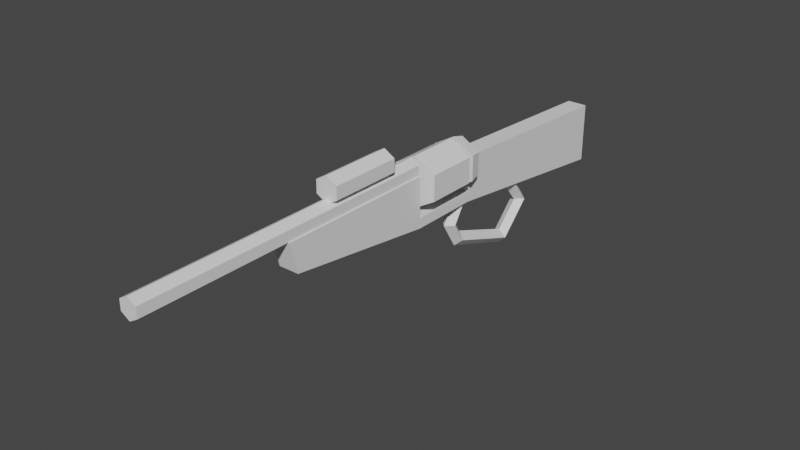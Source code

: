 # Source: big_iron_1.blend  (saved by Blender 4.0.36; exported with 4.5.12 LTS)
import bpy
from mathutils import Matrix  # noqa: F401  (used for matrix-valued properties, if any)

bpy.ops.wm.read_factory_settings(use_empty=True)
scene = bpy.context.scene
scene.name = 'Scene'

# ---- world
world_world = bpy.data.worlds.new('World'); scene.world = world_world
world_world.use_nodes = True; world_world.node_tree.nodes.clear()
_N = world_world.node_tree.nodes; _L = world_world.node_tree.links
n0 = _N.new('ShaderNodeOutputWorld'); n0.name = 'World Output'; n0.location = (300, 300)
n1 = _N.new('ShaderNodeBackground'); n1.name = 'Background'; n1.location = (10, 300)
n1.inputs[0].default_value = (0.05088, 0.05088, 0.05088, 1.0)
_L.new(n1.outputs[0], n0.inputs[0])
n0.is_active_output = True
world_world.color = (0.05088, 0.05088, 0.05088)
world_world.use_sun_shadow = False
world_world.sun_shadow_jitter_overblur = 0.0

# ---- meshes
me_cylinder = bpy.data.meshes.new('Cylinder')
me_cylinder.from_pydata([(0.0, 1.0, -1.0), (0.0, 1.0, 1.0), (0.866, 0.5, -1.0), (0.866, 0.5, 1.0), (0.866, -0.5, -1.0), (0.866, -0.5, 1.0), (-8.742e-08, -1.0, -1.0), (-8.742e-08, -1.0, 1.0), (-0.866, -0.5, -1.0), (-0.866, -0.5, 1.0), (-0.866, 0.5, -1.0), (-0.866, 0.5, 1.0)], [], [(0, 1, 3, 2), (2, 3, 5, 4), (4, 5, 7, 6), (6, 7, 9, 8), (3, 1, 11, 9, 7, 5), (8, 9, 11, 10), (10, 11, 1, 0), (0, 2, 4, 6, 8, 10)])
_uv = me_cylinder.uv_layers.new(name='UVMap')
_uv.uv.foreach_set('vector', [1.0, 0.7525, 1.0, 1.003, 0.8333, 1.003, 0.8333, 0.7525, 0.8333, 0.7525, 0.8333, 1.003, 0.6667, 1.003, 0.6667, 0.7525, 0.6667, 0.7525, 0.6667, 1.003, 0.5, 1.003, 0.5, 0.7525, 0.5, 0.7525, 0.5, 1.003, 0.3333, 1.003, 0.3333, 0.7525, 0.4578, 0.6875, 0.25, 0.7475, 0.04215, 0.6875, 0.04215, 0.5675, 0.25, 0.5075, 0.4578, 0.5675, 0.3333, 0.7525, 0.3333, 1.003, 0.1667, 1.003, 0.1667, 0.7525, 0.1667, 0.7525, 0.1667, 1.003, -5.96e-08, 1.003, -5.96e-08, 0.7525, 0.75, 0.7475, 0.9578, 0.6875, 0.9578, 0.5675, 0.75, 0.5075, 0.5422, 0.5675, 0.5422, 0.6875])
me_cylinder.use_remesh_fix_poles = True
me_cylinder.use_remesh_preserve_attributes = False
me_cylinder.update()
me_cube_001 = bpy.data.meshes.new('Cube.001')
me_cube_001.from_pydata([(-1.0, 1.933, -1.0), (-1.0, -1.0, -0.2), (0.0, 1.0, 1.6), (-1.0, 1.0, -1.0), (0.0, 1.8, 1.6), (-1.0, -1.1, 1.0), (0.0, 1.967, 1.466), (0.0, -3.0, 1.6), (-1.0, 1.0, -0.6), (-1.0, 1.0, -1.0), (-1.0, 4.6, -2.0), (0.866, 1.0, 1.4), (-1.0, 1.933, -1.0), (0.0, 2.089, 1.1), (-1.0, 1.0, 1.0), (-1.0, 1.933, -0.6), (0.866, -3.0, 1.4), (-1.0, 4.6, 0.4), (2.165, 1.8, 0.1), (1.0, 1.933, -1.0), (1.0, 1.0, -1.0), (0.866, 1.0, 1.0), (-2.186e-07, 1.8, -0.4), (1.0, -1.0, -0.2), (1.0, -1.1, 1.0), (1.0, 1.0, -0.6), (0.866, -3.0, 1.0), (2.165, 1.8, 1.1), (1.0, 1.0, -1.0), (1.0, 1.933, -1.0), (1.875, 1.967, 1.033), (1.0, 4.6, -2.0), (1.0, 1.0, 1.0), (1.0, 1.933, -0.6), (-2.165, 1.8, 0.1), (1.0, 4.6, 0.4), (-8.742e-08, -3.0, 0.8), (1.083, 2.089, 0.85), (-0.866, 1.0, 1.0), (2.165, 1.8, 0.1), (-0.866, -3.0, 1.0), (1.875, 1.967, 0.167), (-0.866, 1.0, 1.4), (-0.866, -3.0, 1.4), (1.083, 2.089, 0.35), (-4.068e-07, 1.8, -0.4), (-2.165, 1.8, 0.1), (-1.875, 1.967, 0.167), (-1.083, 2.089, 0.35), (-2.165, 1.8, 1.1), (-1.875, 1.967, 1.033), (-1.083, 2.089, 0.85), (2.165, 1.8, 1.1), (2.165, 1.8, 1.1), (2.165, 1.8, 0.1), (2.165, 1.8, 0.1), (-2.186e-07, 1.8, -0.4), (-4.068e-07, 1.8, -0.4), (-2.165, 1.8, 0.1), (-2.165, 1.8, 0.5575), (-2.165, 1.8, 1.1), (-2.165, 1.8, 1.1), (-0.1272, 1.8, 1.571), (-1.0, 1.0, -0.6), (1.0, 1.0, -0.6), (-0.866, -1.1, 1.0), (0.866, -1.1, 1.0), (-8.742e-08, -1.083, 0.8), (1.0, 1.0, -1.0), (-1.0, 1.0, -1.0), (-0.866, 1.0, 1.0), (-1.0, 2.092, 0.7762), (0.0, 2.118, 0.7723), (-0.7564, 2.102, 0.7747), (0.7564, 2.102, 0.7747), (1.0, 2.092, 0.7762), (2.165, 1.8, 1.1), (1.0, 2.092, 0.3691), (1.0, 2.089, 0.3309), (1.0, 1.967, -0.03509), (1.0, 1.933, -0.06188), (-2.876e-07, 1.933, -0.2928), (-1.0, 2.092, 0.3691), (-1.0, 2.089, 0.3309), (-1.0, 1.933, -0.06188), (-1.0, 1.967, -0.03509), (-0.386, 1.8, 1.511)], [], [(69, 1, 5, 14, 63, 8), (8, 63, 9, 69), (14, 32, 64, 63), (64, 28, 9, 63), (64, 32, 24, 23, 68, 25), (25, 68, 28, 64), (65, 5, 1, 23, 24, 66, 67), (23, 1, 69, 68), (69, 9, 28, 68), (66, 24, 32, 14, 5, 65, 70, 21), (69, 9, 63, 15, 0, 12, 3), (8, 63, 9, 69), (29, 12, 0, 19), (28, 68, 20, 29, 19, 33, 64), (25, 68, 28, 64), (69, 3, 20, 68), (12, 29, 20, 3), (64, 33, 15, 63), (82, 71, 17, 10, 0, 15, 84, 85, 83), (10, 17, 35, 31), (80, 33, 19, 31, 35, 75, 77, 78, 79), (84, 15, 33, 80, 81), (10, 31, 19, 0), (75, 35, 17, 71, 73, 72, 74), (2, 7, 16, 11), (21, 11, 16, 26, 66), (66, 26, 36, 67), (36, 40, 38, 70, 65, 67), (7, 43, 40, 36, 26, 16), (38, 40, 43, 42), (42, 43, 7, 2), (42, 2, 11, 21, 70, 38), (13, 6, 30, 37), (53, 27, 76), (76, 4, 53), (4, 52, 53), (74, 72, 13, 37), (30, 6, 4, 76, 27), (75, 74, 37, 44, 77), (30, 27, 39, 41), (37, 30, 41, 44), (55, 54, 39, 27, 53), (77, 44, 78), (41, 39, 45, 81, 80, 79), (78, 44, 41, 79), (45, 39, 54, 56, 57), (48, 82, 83), (45, 46, 47, 85, 84, 81), (47, 48, 83, 85), (45, 57, 34), (46, 34, 58), (47, 46, 49, 50), (48, 47, 50, 51), (49, 46, 58, 59, 61, 60), (48, 51, 73, 71, 82), (51, 50, 6, 13), (49, 60, 62), (51, 13, 72, 73), (4, 6, 50, 49, 86), (53, 76, 18, 55), (76, 53, 52), (54, 55, 18, 22, 56), (57, 56, 22, 34), (58, 34, 59), (62, 60, 61, 86), (61, 59, 34, 22, 18, 76, 4, 86), (62, 86, 4), (76, 52, 4)])
_uv = me_cube_001.uv_layers.new(name='UVMap')
_uv.uv.foreach_set('vector', [0.04191, 0.2005, 0.07831, 0.03411, 0.1706, 0.01071, 0.1979, 0.1745, 0.07311, 0.1953, 0.07311, 0.1953, 0.07311, 0.1953, 0.07311, 0.1953, 0.04191, 0.2005, 0.04191, 0.2005, 0.7966, 0.01071, 0.9548, 0.01071, 0.9548, 0.1372, 0.7966, 0.1372, 0.9548, 0.1372, 0.9548, 0.1689, 0.7966, 0.1689, 0.7966, 0.1372, 0.3441, 0.1953, 0.2193, 0.1745, 0.2466, 0.01071, 0.3389, 0.03411, 0.3753, 0.2005, 0.3441, 0.1953, 0.3441, 0.1953, 0.3753, 0.2005, 0.3753, 0.2005, 0.3441, 0.1953, 0.7966, 0.2009, 0.7966, 0.1903, 0.8916, 0.1903, 0.8916, 0.3484, 0.7966, 0.3484, 0.7966, 0.3379, 0.8124, 0.2694, 0.4068, 0.7216, 0.5649, 0.7227, 0.5649, 0.8894, 0.4068, 0.8883, 0.5649, 0.8894, 0.5649, 0.8894, 0.4068, 0.8883, 0.4068, 0.8883, 0.1796, 0.9255, 0.169, 0.9255, 0.169, 0.7595, 0.3272, 0.7595, 0.3272, 0.9255, 0.3166, 0.9255, 0.3166, 0.7595, 0.1796, 0.7595, 0.04191, 0.2005, 0.04191, 0.2005, 0.07311, 0.1953, 0.08524, 0.2681, 0.05404, 0.2733, 0.05404, 0.2733, 0.04191, 0.2005, 0.07311, 0.1953, 0.07311, 0.1953, 0.04191, 0.2005, 0.04191, 0.2005, 0.3699, 0.6995, 0.3699, 0.8577, 0.3699, 0.8577, 0.3699, 0.6995, 0.3753, 0.2005, 0.3753, 0.2005, 0.3753, 0.2005, 0.3632, 0.2733, 0.3632, 0.2733, 0.332, 0.2681, 0.3441, 0.1953, 0.3441, 0.1953, 0.3753, 0.2005, 0.3753, 0.2005, 0.3441, 0.1953, 0.9307, 0.3745, 0.9307, 0.3745, 0.9307, 0.5327, 0.9307, 0.5327, 0.6034, 0.8964, 0.6034, 0.7384, 0.6761, 0.7388, 0.6761, 0.8968, 0.9515, 0.8704, 0.8777, 0.8704, 0.8777, 0.7123, 0.9515, 0.7123, 0.1629, 0.2679, 0.1947, 0.2626, 0.1979, 0.4631, 0.01071, 0.4943, 0.05404, 0.2733, 0.08524, 0.2681, 0.1272, 0.2611, 0.1297, 0.2634, 0.1599, 0.2681, 0.6981, 0.902, 0.6981, 0.7123, 0.8563, 0.7123, 0.8563, 0.902, 0.29, 0.2611, 0.332, 0.2681, 0.3632, 0.2733, 0.4065, 0.4943, 0.2193, 0.4631, 0.2226, 0.2626, 0.2543, 0.2679, 0.2574, 0.2681, 0.2875, 0.2634, 0.913, 0.1903, 0.9555, 0.1903, 0.9555, 0.3484, 0.913, 0.3484, 0.9312, 0.2694, 0.3271, 0.7381, 0.169, 0.7371, 0.169, 0.5157, 0.3271, 0.5167, 0.7512, 0.5721, 0.7512, 0.3745, 0.9093, 0.3747, 0.9093, 0.5723, 0.8901, 0.5715, 0.8303, 0.5702, 0.7704, 0.5714, 0.4965, 0.3835, 0.4965, 0.6998, 0.4279, 0.7001, 0.4279, 0.3839, 0.7298, 0.6908, 0.6981, 0.6908, 0.6981, 0.3745, 0.7298, 0.3745, 0.7298, 0.5248, 0.01071, 0.6645, 0.01071, 0.5165, 0.07968, 0.5189, 0.07968, 0.6682, 0.07968, 0.5189, 0.1476, 0.5157, 0.1476, 0.8273, 0.1476, 0.8273, 0.1476, 0.6637, 0.07968, 0.6682, 0.07234, 0.9119, 0.07234, 0.9822, 0.04152, 0.9893, 0.01071, 0.9261, 0.01071, 0.8558, 0.04152, 0.8487, 0.7752, 0.01071, 0.7752, 0.327, 0.7436, 0.327, 0.7436, 0.01071, 0.5649, 0.3839, 0.5649, 0.7001, 0.4965, 0.6998, 0.4965, 0.3835, 0.1254, 0.8487, 0.1412, 0.9172, 0.1254, 0.9857, 0.09376, 0.9857, 0.09376, 0.8487, 0.09376, 0.8487, 0.6932, 0.1819, 0.7222, 0.1819, 0.6879, 0.3302, 0.6734, 0.2675, 0.3913, 0.698, 0.3913, 0.698, 0.3913, 0.698, 0.6173, 0.7169, 0.6164, 0.5455, 0.6173, 0.7169, 0.3485, 0.5157, 0.3485, 0.6914, 0.3485, 0.6914, 0.6675, 0.2417, 0.6673, 0.1819, 0.6932, 0.1819, 0.6734, 0.2675, 0.6042, 0.694, 0.6034, 0.5455, 0.6164, 0.5455, 0.6173, 0.7169, 0.6173, 0.7169, 0.6676, 0.261, 0.6675, 0.2417, 0.6734, 0.2675, 0.6339, 0.2675, 0.6354, 0.261, 0.6879, 0.3302, 0.6932, 0.3531, 0.6141, 0.3531, 0.6194, 0.3302, 0.6734, 0.2675, 0.6879, 0.3302, 0.6194, 0.3302, 0.6339, 0.2675, 0.7726, 0.6728, 0.7726, 0.6728, 0.7726, 0.6728, 0.7726, 0.5937, 0.7726, 0.5937, 0.6354, 0.261, 0.6339, 0.2675, 0.6324, 0.261, 0.6424, 0.3972, 0.6544, 0.3745, 0.6476, 0.5469, 0.6387, 0.5466, 0.6418, 0.467, 0.6396, 0.4669, 0.6324, 0.261, 0.6339, 0.2675, 0.6194, 0.3302, 0.6034, 0.261, 0.6476, 0.5469, 0.6544, 0.3745, 0.6544, 0.3745, 0.6476, 0.5469, 0.6476, 0.5469, 0.6339, 0.09631, 0.6354, 0.1028, 0.6324, 0.1028, 0.6476, 0.5469, 0.6544, 0.7168, 0.6424, 0.6936, 0.6396, 0.625, 0.6418, 0.625, 0.6387, 0.5466, 0.6194, 0.03364, 0.6339, 0.09631, 0.6324, 0.1028, 0.6034, 0.1028, 0.6476, 0.5469, 0.6476, 0.5469, 0.6544, 0.7168, 0.3485, 0.7129, 0.3485, 0.7129, 0.3485, 0.7129, 0.6194, 0.03364, 0.6141, 0.01071, 0.6932, 0.01071, 0.6879, 0.03364, 0.6339, 0.09631, 0.6194, 0.03364, 0.6879, 0.03364, 0.6734, 0.09631, 0.505, 0.01071, 0.582, 0.0285, 0.582, 0.0285, 0.5468, 0.02036, 0.505, 0.01071, 0.505, 0.01071, 0.6339, 0.09631, 0.6734, 0.09631, 0.6675, 0.1221, 0.6676, 0.1028, 0.6354, 0.1028, 0.6734, 0.09631, 0.6879, 0.03364, 0.7222, 0.1819, 0.6932, 0.1819, 0.3913, 0.5157, 0.3913, 0.5157, 0.3913, 0.6766, 0.6734, 0.09631, 0.6932, 0.1819, 0.6673, 0.1819, 0.6675, 0.1221, 0.6164, 0.5455, 0.6034, 0.5455, 0.6042, 0.3975, 0.6173, 0.3745, 0.6165, 0.515, 0.7512, 0.5937, 0.7512, 0.5937, 0.7512, 0.6728, 0.7512, 0.6728, 0.3913, 0.698, 0.3913, 0.698, 0.3913, 0.698, 0.6758, 0.7169, 0.6758, 0.7169, 0.6758, 0.7169, 0.6767, 0.546, 0.6767, 0.546, 0.6767, 0.546, 0.6767, 0.546, 0.6767, 0.546, 0.6758, 0.3745, 0.794, 0.6299, 0.794, 0.6299, 0.794, 0.5937, 0.3699, 0.5157, 0.3699, 0.6781, 0.3699, 0.6781, 0.3699, 0.5364, 0.505, 0.01071, 0.5468, 0.02036, 0.582, 0.0285, 0.582, 0.2042, 0.505, 0.3621, 0.4279, 0.3443, 0.4279, 0.1686, 0.4417, 0.1405, 0.4325, 0.1594, 0.4417, 0.1405, 0.4279, 0.1686, 0.4279, 0.3443, 0.4279, 0.3443, 0.4279, 0.1686])
me_cube_001.use_remesh_fix_poles = True
me_cube_001.use_remesh_preserve_attributes = False
me_cube_001.update()
me_cylinder_001 = bpy.data.meshes.new('Cylinder.001')
me_cylinder_001.from_pydata([(0.0, 1.0, -1.0), (0.0, 1.0, 1.0), (0.866, 0.5, -1.0), (0.866, 0.5, 1.0), (0.866, -0.5, -1.0), (0.866, -0.5, 1.0), (0.0, -1.0, -1.0), (0.0, -1.0, 1.0), (-0.866, -0.5, -1.0), (-0.866, -0.5, 1.0), (-0.866, 0.5, -1.0), (-0.866, 0.5, 1.0)], [], [(0, 1, 3, 2), (2, 3, 5, 4), (4, 5, 7, 6), (6, 7, 9, 8), (3, 1, 11, 9, 7, 5), (8, 9, 11, 10), (10, 11, 1, 0), (0, 2, 4, 6, 8, 10)])
_uv = me_cylinder_001.uv_layers.new(name='UVMap')
_uv.uv.foreach_set('vector', [1.0, 0.7525, 1.0, 1.003, 0.8333, 1.003, 0.8333, 0.7525, 0.8333, 0.7525, 0.8333, 1.003, 0.6667, 1.003, 0.6667, 0.7525, 0.6667, 0.7525, 0.6667, 1.003, 0.5, 1.003, 0.5, 0.7525, 0.5, 0.7525, 0.5, 1.003, 0.3333, 1.003, 0.3333, 0.7525, 0.4578, 0.6875, 0.25, 0.7475, 0.04215, 0.6875, 0.04215, 0.5675, 0.25, 0.5075, 0.4578, 0.5675, 0.3333, 0.7525, 0.3333, 1.003, 0.1667, 1.003, 0.1667, 0.7525, 0.1667, 0.7525, 0.1667, 1.003, -5.96e-08, 1.003, -5.96e-08, 0.7525, 0.75, 0.7475, 0.9578, 0.6875, 0.9578, 0.5675, 0.75, 0.5075, 0.5422, 0.5675, 0.5422, 0.6875])
me_cylinder_001.update()
me_torus = bpy.data.meshes.new('Torus')
me_torus.from_pydata([(8.444e-08, 1.762, -0.3443), (0.0, 0.0, 0.075), (0.0725, 1.689, -0.3443), (8.444e-08, 1.617, -0.3443), (0.05303, -0.05303, -2.318e-09), (-0.0725, 1.689, -0.3443), (0.075, 7.451e-09, -3.278e-09), (5.464e-08, 1.46, 0.06283), (0.0725, 1.424, 4.627e-05), (-4.636e-09, -0.05303, -0.05303), (6.954e-08, 1.388, -0.06274), (-6.557e-09, 1.49e-08, -0.075), (-0.0725, 1.424, 4.627e-05), (2.484e-08, 0.64, 0.06283), (0.0, -0.075, 0.0), (0.0725, 0.6763, 4.639e-05), (3.974e-08, 0.7125, -0.06274), (-0.05303, -0.05303, 6.954e-09), (-0.075, 2.235e-08, 9.835e-09), (-0.0725, 0.6763, 4.639e-05), (2.484e-08, 0.48, -0.2), (9.273e-09, -0.05303, 0.05303), (0.0725, 0.5525, -0.2), (2.484e-08, 0.625, -0.2), (-0.0725, 0.5525, -0.2), (2.484e-08, 0.64, -0.4628), (0.0725, 0.6763, -0.4), (3.974e-08, 0.7125, -0.3373), (-0.0725, 0.6763, -0.4), (5.464e-08, 1.382, -0.7282), (0.0725, 1.382, -0.6557), (6.954e-08, 1.382, -0.5832), (-0.0725, 1.382, -0.6557), (3.974e-08, 1.05, 0.06283), (0.0725, 1.05, 4.633e-05), (5.464e-08, 1.05, -0.06274), (-0.0725, 1.05, 4.633e-05), (0.0725, 0.005924, 4.633e-05), (0.07245, 0.006165, -3.167e-09), (5.464e-08, 0.0296, -0.06274), (-0.0725, 0.005924, 4.633e-05), (3.974e-08, 0.02937, 0.06283), (0.0, 0.02937, 0.06283), (-5.485e-09, 0.0296, -0.06274), (-0.07245, 0.006165, 9.5e-09)], [], [(0, 7, 8, 2), (2, 8, 10, 3), (3, 10, 12, 5), (5, 12, 7, 0), (33, 13, 15, 34), (34, 15, 16, 35), (35, 16, 19, 36), (36, 19, 13, 33), (13, 20, 22, 15), (15, 22, 23, 16), (16, 23, 24, 19), (19, 24, 20, 13), (20, 25, 26, 22), (22, 26, 27, 23), (23, 27, 28, 24), (24, 28, 25, 20), (25, 29, 30, 26), (26, 30, 31, 27), (27, 31, 32, 28), (28, 32, 29, 25), (29, 0, 2, 30), (30, 2, 3, 31), (31, 3, 5, 32), (32, 5, 0, 29), (12, 36, 33, 7), (10, 35, 36, 12), (8, 34, 35, 10), (7, 33, 34, 8), (35, 34, 37, 38, 39), (41, 33, 36, 40, 42), (37, 34, 33, 41), (36, 35, 39, 43, 44, 40), (1, 21, 4, 6), (41, 42, 1, 6, 38, 37), (21, 14, 4), (6, 4, 9, 11), (38, 6, 11, 43, 39), (4, 14, 9), (11, 9, 17, 18), (43, 11, 18, 44), (9, 14, 17), (18, 17, 21, 1), (18, 1, 42, 40, 44), (17, 14, 21)])
_uv = me_torus.uv_layers.new(name='UVMap')
_uv.uv.foreach_set('vector', [0.5, 0.5, 0.6667, 0.5, 0.6667, 0.75, 0.5, 0.75, 0.5, 0.75, 0.6667, 0.75, 0.6667, 1.0, 0.5, 1.0, 0.5, 0.0, 0.6667, 0.0, 0.6667, 0.25, 0.5, 0.25, 0.5, 0.25, 0.6667, 0.25, 0.6667, 0.5, 0.5, 0.5, 0.75, 0.5, 0.8333, 0.5, 0.8333, 0.75, 0.75, 0.75, 0.75, 0.75, 0.8333, 0.75, 0.8333, 1.0, 0.75, 1.0, 0.75, 0.0, 0.8333, 0.0, 0.8333, 0.25, 0.75, 0.25, 0.75, 0.25, 0.8333, 0.25, 0.8333, 0.5, 0.75, 0.5, 0.8333, 0.5, 1.0, 0.5, 1.0, 0.75, 0.8333, 0.75, 0.8333, 0.75, 1.0, 0.75, 1.0, 1.0, 0.8333, 1.0, 0.8333, 0.0, 1.0, 0.0, 1.0, 0.25, 0.8333, 0.25, 0.8333, 0.25, 1.0, 0.25, 1.0, 0.5, 0.8333, 0.5, -1.11e-16, 0.5, 0.1667, 0.5, 0.1667, 0.75, -1.11e-16, 0.75, -1.11e-16, 0.75, 0.1667, 0.75, 0.1667, 1.0, -1.11e-16, 1.0, -1.11e-16, 0.0, 0.1667, 0.0, 0.1667, 0.25, -1.11e-16, 0.25, -1.11e-16, 0.25, 0.1667, 0.25, 0.1667, 0.5, -1.11e-16, 0.5, 0.1667, 0.5, 0.3333, 0.5, 0.3333, 0.75, 0.1667, 0.75, 0.1667, 0.75, 0.3333, 0.75, 0.3333, 1.0, 0.1667, 1.0, 0.1667, 0.0, 0.3333, 0.0, 0.3333, 0.25, 0.1667, 0.25, 0.1667, 0.25, 0.3333, 0.25, 0.3333, 0.5, 0.1667, 0.5, 0.3333, 0.5, 0.5, 0.5, 0.5, 0.75, 0.3333, 0.75, 0.3333, 0.75, 0.5, 0.75, 0.5, 1.0, 0.3333, 1.0, 0.3333, 0.0, 0.5, 0.0, 0.5, 0.25, 0.3333, 0.25, 0.3333, 0.25, 0.5, 0.25, 0.5, 0.5, 0.3333, 0.5, 0.6667, 0.25, 0.75, 0.25, 0.75, 0.5, 0.6667, 0.5, 0.6667, 0.0, 0.75, 0.0, 0.75, 0.25, 0.6667, 0.25, 0.6667, 0.75, 0.75, 0.75, 0.75, 1.0, 0.6667, 1.0, 0.6667, 0.5, 0.75, 0.5, 0.75, 0.75, 0.6667, 0.75, 0.75, 1.0, 0.75, 0.75, 0.75, 0.75, 0.75, 0.7502, 0.75, 1.0, 0.75, 0.5, 0.75, 0.5, 0.75, 0.25, 0.75, 0.25, 0.75, 0.5, 0.75, 0.75, 0.75, 0.75, 0.75, 0.5, 0.75, 0.5, 0.75, 0.25, 0.75, 0.0, 0.75, 0.0, 0.75, 0.0, 0.75, 0.2498, 0.75, 0.25, 0.75, 0.5, 0.75, 0.75, 0.5, 0.75, 0.5, 0.5, 0.75, 0.3615, 0.75, 0.3615, 0.75, 0.5, 0.5, 0.5, 0.5, 0.4709, 0.5002, 0.4721, 0.75, 0.75, 0.625, 1.0, 0.5, 0.75, 0.5, 0.5, 0.5, 0.75, 0.25, 0.75, 0.25, 0.5, 0.5, 0.4709, 0.5, 0.5, 0.25, 0.5, 0.25, 0.3605, 0.25, 0.3605, 0.5, 0.75, 0.375, 1.0, 0.25, 0.75, 0.25, 0.5, 0.25, 0.75, 0.0, 0.75, 0.0, 0.5, 0.25, 0.3605, 0.25, 0.5, 0.0, 0.5, 0.0, 0.4709, 0.25, 0.75, 0.125, 1.0, 0.0, 0.75, 1.0, 0.5, 1.0, 0.75, 0.75, 0.75, 0.75, 0.5, 1.0, 0.5, 0.75, 0.5, 0.75, 0.3615, 0.9998, 0.4721, 1.0, 0.4709, 1.0, 0.75, 0.875, 1.0, 0.75, 0.75])
me_torus.update()

# ---- objects
ob_cylinder = bpy.data.objects.new('Cylinder', me_cylinder)
ob_bigiron = bpy.data.objects.new('Bigiron', me_cube_001)
ob_scope = bpy.data.objects.new('Scope', me_cylinder_001)
ob_lever = bpy.data.objects.new('Lever', me_torus)

# ---- transforms, parenting, visibility, modifiers, constraints
ob_cylinder.location = (0.0, 0.0, 0.0)
ob_cylinder.rotation_euler = (1.571, 0.0, 0.0)
ob_cylinder.scale = (0.25, 0.25, 0.25)
ob_bigiron.location = (0.0, -1.05, -0.15)
ob_bigiron.scale = (0.1, 0.75, 0.25)
ob_scope.location = (0.0, -1.0, 0.325)
ob_scope.rotation_euler = (1.571, 0.0, 0.0)
ob_scope.scale = (0.125, 0.125, 0.35)
ob_lever.location = (0.0, -0.3, -0.4)

# ---- collection membership
scene.collection.objects.link(ob_cylinder)
scene.collection.objects.link(ob_bigiron)
scene.collection.objects.link(ob_scope)
scene.collection.objects.link(ob_lever)

# ---- scene / render settings (as saved in the file)
scene.frame_start = 1; scene.frame_end = 250; scene.frame_set(1)
scene.render.engine = 'BLENDER_EEVEE_NEXT'
scene.cycles.sampling_pattern = 'TABULATED_SOBOL'
scene.cycles.use_light_tree = False
scene.view_settings.view_transform = 'Filmic'
bpy.context.view_layer.update()

# ---- added for rendering (the .blend has no active camera and no usable light): camera, sun
cam_auto = bpy.data.cameras.new('AutoCamera')
cam_auto.lens = 50.0
cam_auto.sensor_width = 36.0
cam_auto.clip_end = 1000.0
ob_auto_camera = bpy.data.objects.new('AutoCamera', cam_auto)
scene.collection.objects.link(ob_auto_camera)
ob_auto_camera.location = (5.48684, -7.03421, 4.05037)
ob_auto_camera.rotation_euler = (1.09748, -7.21219e-08, 0.694738)
scene.camera = ob_auto_camera
light_auto_sun = bpy.data.lights.new('AutoSun', 'SUN')
light_auto_sun.energy = 3.0
light_auto_sun.angle = 0.0523599
ob_auto_sun = bpy.data.objects.new('AutoSun', light_auto_sun)
scene.collection.objects.link(ob_auto_sun)
ob_auto_sun.rotation_euler = (0.872665, 0.174533, 0.523599)
bpy.context.view_layer.update()
